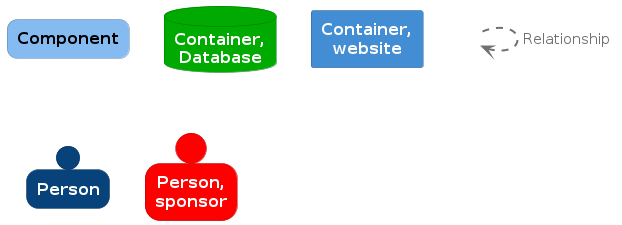

The diagram above was rendered by PlantUML. Its source (embedded in the PNG):
@startuml
set separator none

skinparam {
  shadowing false
  arrowFontSize 15
  defaultTextAlignment center
  wrapWidth 100
  maxMessageSize 100
}
hide stereotype

skinparam rectangle<<_transparent>> {
  BorderColor transparent
  BackgroundColor transparent
  FontColor transparent
}

skinparam rectangle<<1>> {
  BackgroundColor #85bbf0
  FontColor #000000
  BorderColor #5d82a8
  roundCorner 20
}
rectangle "==Component" <<1>>

skinparam database<<2>> {
  BackgroundColor #00aa00
  FontColor #ffffff
  BorderColor #007600
}
database "==Container, Database" <<2>>

skinparam rectangle<<3>> {
  BackgroundColor #438dd5
  FontColor #ffffff
  BorderColor #2e6295
}
rectangle "==Container, website" <<3>>

skinparam person<<4>> {
  BackgroundColor #08427b
  FontColor #ffffff
  BorderColor #052e56
}
person "==Person" <<4>>

skinparam person<<5>> {
  BackgroundColor #ff0000
  FontColor #ffffff
  BorderColor #b20000
}
person "==Person, sponsor" <<5>>

rectangle "." <<_transparent>> as 6
6 .[#707070,thickness=2].> 6 : "<color:#707070>Relationship"


@enduml